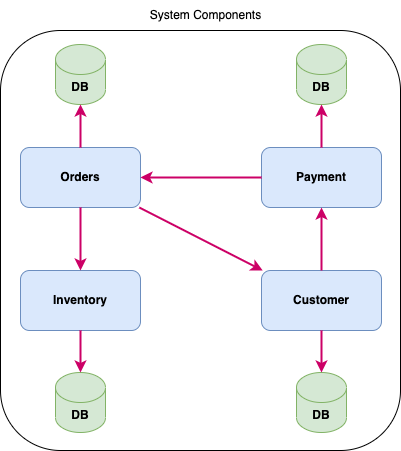

The diagram above was exported from draw.io. Its source (the exported page's mxGraphModel, read from the mxfile embedded in the PNG):
<mxGraphModel dx="954" dy="619" grid="1" gridSize="10" guides="1" tooltips="1" connect="1" arrows="1" fold="1" page="1" pageScale="1" pageWidth="827" pageHeight="1169" math="0" shadow="0">
  <root>
    <mxCell id="0" />
    <mxCell id="1" parent="0" />
    <mxCell id="Cp0hF8P1XbObhAQc_Zf8-1" value="" style="rounded=1;whiteSpace=wrap;html=1;" parent="1" vertex="1">
      <mxGeometry x="160" y="70" width="400" height="420" as="geometry" />
    </mxCell>
    <mxCell id="Cp0hF8P1XbObhAQc_Zf8-2" value="System Components" style="text;html=1;align=center;verticalAlign=middle;resizable=0;points=[];autosize=1;strokeColor=none;fillColor=none;" parent="1" vertex="1">
      <mxGeometry x="300" y="40" width="130" height="30" as="geometry" />
    </mxCell>
    <mxCell id="Cp0hF8P1XbObhAQc_Zf8-3" value="Inventory" style="rounded=1;whiteSpace=wrap;html=1;fillColor=#dae8fc;strokeColor=#6c8ebf;fontStyle=1" parent="1" vertex="1">
      <mxGeometry x="180" y="310" width="120" height="60" as="geometry" />
    </mxCell>
    <mxCell id="Cp0hF8P1XbObhAQc_Zf8-4" value="Payment" style="rounded=1;whiteSpace=wrap;html=1;fillColor=#dae8fc;strokeColor=#6c8ebf;fontStyle=1" parent="1" vertex="1">
      <mxGeometry x="421" y="187" width="120" height="60" as="geometry" />
    </mxCell>
    <mxCell id="Cp0hF8P1XbObhAQc_Zf8-5" value="Customer" style="rounded=1;whiteSpace=wrap;html=1;fillColor=#dae8fc;strokeColor=#6c8ebf;fontStyle=1" parent="1" vertex="1">
      <mxGeometry x="421" y="310" width="120" height="60" as="geometry" />
    </mxCell>
    <mxCell id="Cp0hF8P1XbObhAQc_Zf8-6" value="Orders" style="rounded=1;whiteSpace=wrap;html=1;fillColor=#dae8fc;strokeColor=#6c8ebf;fontStyle=1" parent="1" vertex="1">
      <mxGeometry x="180" y="187" width="120" height="60" as="geometry" />
    </mxCell>
    <mxCell id="Cp0hF8P1XbObhAQc_Zf8-7" value="DB" style="shape=cylinder3;whiteSpace=wrap;html=1;boundedLbl=1;backgroundOutline=1;size=15;fillColor=#d5e8d4;strokeColor=#82b366;fontStyle=1" parent="1" vertex="1">
      <mxGeometry x="215" y="84" width="50" height="60" as="geometry" />
    </mxCell>
    <mxCell id="Cp0hF8P1XbObhAQc_Zf8-8" value="DB" style="shape=cylinder3;whiteSpace=wrap;html=1;boundedLbl=1;backgroundOutline=1;size=15;fillColor=#d5e8d4;strokeColor=#82b366;fontStyle=1" parent="1" vertex="1">
      <mxGeometry x="456" y="84" width="50" height="60" as="geometry" />
    </mxCell>
    <mxCell id="Cp0hF8P1XbObhAQc_Zf8-9" value="DB" style="shape=cylinder3;whiteSpace=wrap;html=1;boundedLbl=1;backgroundOutline=1;size=15;fillColor=#d5e8d4;strokeColor=#82b366;fontStyle=1" parent="1" vertex="1">
      <mxGeometry x="215" y="412" width="50" height="60" as="geometry" />
    </mxCell>
    <mxCell id="Cp0hF8P1XbObhAQc_Zf8-10" value="DB" style="shape=cylinder3;whiteSpace=wrap;html=1;boundedLbl=1;backgroundOutline=1;size=15;fillColor=#d5e8d4;strokeColor=#82b366;fontStyle=1" parent="1" vertex="1">
      <mxGeometry x="456" y="412" width="50" height="60" as="geometry" />
    </mxCell>
    <mxCell id="Cp0hF8P1XbObhAQc_Zf8-11" value="" style="endArrow=classic;html=1;rounded=0;strokeColor=#CC0066;strokeWidth=2;" parent="1" source="Cp0hF8P1XbObhAQc_Zf8-6" target="Cp0hF8P1XbObhAQc_Zf8-7" edge="1">
      <mxGeometry width="50" height="50" relative="1" as="geometry">
        <mxPoint x="190" y="537" as="sourcePoint" />
        <mxPoint x="240" y="487" as="targetPoint" />
      </mxGeometry>
    </mxCell>
    <mxCell id="Cp0hF8P1XbObhAQc_Zf8-12" value="" style="endArrow=classic;html=1;rounded=0;strokeColor=#CC0066;strokeWidth=2;" parent="1" source="Cp0hF8P1XbObhAQc_Zf8-4" target="Cp0hF8P1XbObhAQc_Zf8-8" edge="1">
      <mxGeometry width="50" height="50" relative="1" as="geometry">
        <mxPoint x="241" y="167" as="sourcePoint" />
        <mxPoint x="281" y="167" as="targetPoint" />
      </mxGeometry>
    </mxCell>
    <mxCell id="Cp0hF8P1XbObhAQc_Zf8-13" value="" style="endArrow=classic;html=1;rounded=0;strokeColor=#CC0066;strokeWidth=2;" parent="1" source="Cp0hF8P1XbObhAQc_Zf8-3" target="Cp0hF8P1XbObhAQc_Zf8-9" edge="1">
      <mxGeometry width="50" height="50" relative="1" as="geometry">
        <mxPoint x="330" y="210" as="sourcePoint" />
        <mxPoint x="370" y="210" as="targetPoint" />
      </mxGeometry>
    </mxCell>
    <mxCell id="Cp0hF8P1XbObhAQc_Zf8-15" value="" style="endArrow=classic;html=1;rounded=0;strokeColor=#CC0066;strokeWidth=2;" parent="1" source="Cp0hF8P1XbObhAQc_Zf8-5" target="Cp0hF8P1XbObhAQc_Zf8-10" edge="1">
      <mxGeometry width="50" height="50" relative="1" as="geometry">
        <mxPoint x="271" y="230" as="sourcePoint" />
        <mxPoint x="311" y="230" as="targetPoint" />
      </mxGeometry>
    </mxCell>
    <mxCell id="Cp0hF8P1XbObhAQc_Zf8-16" value="" style="endArrow=classic;html=1;rounded=0;strokeColor=#CC0066;strokeWidth=2;" parent="1" source="Cp0hF8P1XbObhAQc_Zf8-4" target="Cp0hF8P1XbObhAQc_Zf8-6" edge="1">
      <mxGeometry width="50" height="50" relative="1" as="geometry">
        <mxPoint x="870" y="187" as="sourcePoint" />
        <mxPoint x="920" y="137" as="targetPoint" />
      </mxGeometry>
    </mxCell>
    <mxCell id="Cp0hF8P1XbObhAQc_Zf8-17" value="" style="endArrow=classic;html=1;rounded=0;strokeColor=#CC0066;strokeWidth=2;" parent="1" source="Cp0hF8P1XbObhAQc_Zf8-6" target="Cp0hF8P1XbObhAQc_Zf8-3" edge="1">
      <mxGeometry width="50" height="50" relative="1" as="geometry">
        <mxPoint x="480" y="227" as="sourcePoint" />
        <mxPoint x="310" y="227" as="targetPoint" />
      </mxGeometry>
    </mxCell>
    <mxCell id="Cp0hF8P1XbObhAQc_Zf8-18" value="" style="endArrow=classic;html=1;rounded=0;strokeColor=#CC0066;strokeWidth=2;" parent="1" source="Cp0hF8P1XbObhAQc_Zf8-6" target="Cp0hF8P1XbObhAQc_Zf8-5" edge="1">
      <mxGeometry width="50" height="50" relative="1" as="geometry">
        <mxPoint x="550" y="237" as="sourcePoint" />
        <mxPoint x="380" y="237" as="targetPoint" />
      </mxGeometry>
    </mxCell>
    <mxCell id="Cp0hF8P1XbObhAQc_Zf8-19" value="" style="endArrow=classic;html=1;rounded=0;strokeColor=#CC0066;strokeWidth=2;" parent="1" source="Cp0hF8P1XbObhAQc_Zf8-5" target="Cp0hF8P1XbObhAQc_Zf8-4" edge="1">
      <mxGeometry width="50" height="50" relative="1" as="geometry">
        <mxPoint x="451" y="247" as="sourcePoint" />
        <mxPoint x="281" y="247" as="targetPoint" />
      </mxGeometry>
    </mxCell>
  </root>
</mxGraphModel>